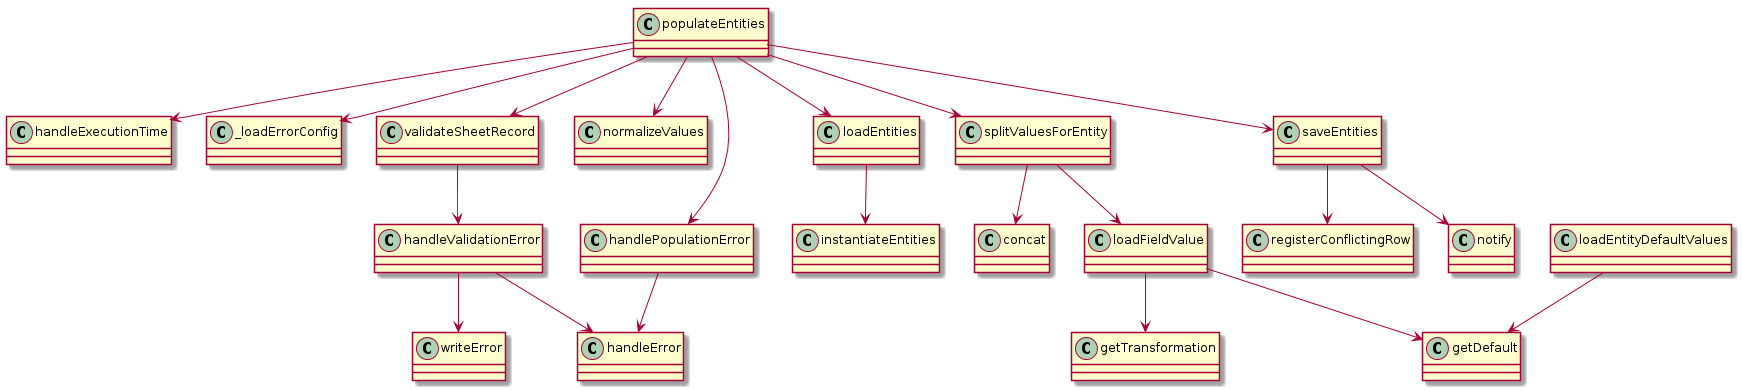

The diagram above was rendered by PlantUML. Its source (embedded in the PNG):
@startuml
' 1st level calls
class populateEntities

populateEntities --> handleExecutionTime
populateEntities --> _loadErrorConfig
populateEntities --> validateSheetRecord
populateEntities --> normalizeValues
populateEntities --> splitValuesForEntity
populateEntities --> loadEntities
populateEntities --> saveEntities
populateEntities --> handlePopulationError

' 2nd level calls
validateSheetRecord --> handleValidationError

splitValuesForEntity --> loadFieldValue
splitValuesForEntity --> concat

loadEntityDefaultValues --> getDefault

loadEntities --> instantiateEntities

saveEntities --> registerConflictingRow
saveEntities --> notify

handlePopulationError --> handleError

' 3rd level calls
loadFieldValue --> getDefault
loadFieldValue --> getTransformation

handleValidationError --> handleError
handleValidationError --> writeError 

 
@enduml